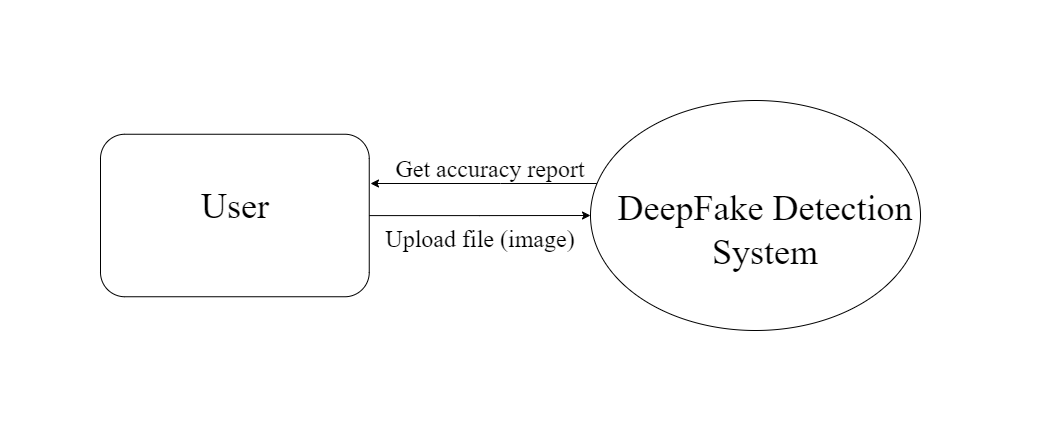

The diagram above was exported from draw.io. Its source (the exported page's mxGraphModel, read from the mxfile embedded in the PNG):
<mxGraphModel dx="1886" dy="606" grid="1" gridSize="10" guides="1" tooltips="1" connect="1" arrows="1" fold="1" page="1" pageScale="1" pageWidth="850" pageHeight="1100" math="0" shadow="0">
  <root>
    <mxCell id="0" />
    <mxCell id="1" parent="0" />
    <mxCell id="gURX_HES62DhZkFZkJOW-16" style="edgeStyle=orthogonalEdgeStyle;rounded=0;orthogonalLoop=1;jettySize=auto;html=1;fontFamily=Times New Roman;fontSize=36;" parent="1" source="gURX_HES62DhZkFZkJOW-1" edge="1">
      <mxGeometry relative="1" as="geometry">
        <mxPoint x="90" y="313" as="targetPoint" />
        <Array as="points">
          <mxPoint x="220" y="313" />
          <mxPoint x="220" y="313" />
        </Array>
      </mxGeometry>
    </mxCell>
    <mxCell id="gURX_HES62DhZkFZkJOW-10" value="" style="group" parent="1" vertex="1" connectable="0">
      <mxGeometry x="-180" y="263.75" width="268.75" height="162.5" as="geometry" />
    </mxCell>
    <mxCell id="gURX_HES62DhZkFZkJOW-3" value="" style="rounded=1;whiteSpace=wrap;html=1;fontFamily=Times New Roman;fontSize=36;" parent="gURX_HES62DhZkFZkJOW-10" vertex="1">
      <mxGeometry width="268.75" height="162.5" as="geometry" />
    </mxCell>
    <mxCell id="gURX_HES62DhZkFZkJOW-4" value="User" style="text;html=1;strokeColor=none;fillColor=none;align=center;verticalAlign=middle;whiteSpace=wrap;rounded=0;fontSize=36;fontFamily=Times New Roman;" parent="gURX_HES62DhZkFZkJOW-10" vertex="1">
      <mxGeometry x="5.6200000000000045" y="26.25" width="257.5" height="92.5" as="geometry" />
    </mxCell>
    <mxCell id="gURX_HES62DhZkFZkJOW-15" style="edgeStyle=orthogonalEdgeStyle;rounded=0;orthogonalLoop=1;jettySize=auto;html=1;fontFamily=Times New Roman;fontSize=36;" parent="1" source="gURX_HES62DhZkFZkJOW-3" target="gURX_HES62DhZkFZkJOW-1" edge="1">
      <mxGeometry relative="1" as="geometry" />
    </mxCell>
    <mxCell id="gURX_HES62DhZkFZkJOW-17" value="" style="group" parent="1" vertex="1" connectable="0">
      <mxGeometry x="300" y="230" width="370" height="230" as="geometry" />
    </mxCell>
    <mxCell id="gURX_HES62DhZkFZkJOW-1" value="" style="ellipse;whiteSpace=wrap;html=1;fontFamily=Times New Roman;fontStyle=1;fontSize=36;" parent="gURX_HES62DhZkFZkJOW-17" vertex="1">
      <mxGeometry x="10" width="330" height="230" as="geometry" />
    </mxCell>
    <mxCell id="gURX_HES62DhZkFZkJOW-2" value="DeepFake Detection System" style="text;html=1;strokeColor=none;fillColor=none;align=center;verticalAlign=middle;whiteSpace=wrap;rounded=0;fontSize=36;fontFamily=Times New Roman;" parent="gURX_HES62DhZkFZkJOW-17" vertex="1">
      <mxGeometry y="70" width="370" height="120" as="geometry" />
    </mxCell>
    <mxCell id="gURX_HES62DhZkFZkJOW-18" value="&lt;font style=&quot;font-size: 24px;&quot;&gt;Upload file (image)&lt;/font&gt;" style="text;html=1;strokeColor=none;fillColor=none;align=center;verticalAlign=middle;whiteSpace=wrap;rounded=0;fontSize=36;fontFamily=Times New Roman;" parent="1" vertex="1">
      <mxGeometry x="-40" y="350" width="480" height="30" as="geometry" />
    </mxCell>
    <mxCell id="gURX_HES62DhZkFZkJOW-20" value="&lt;span style=&quot;font-size: 24px;&quot;&gt;Get accuracy report&lt;/span&gt;" style="text;html=1;strokeColor=none;fillColor=none;align=center;verticalAlign=middle;whiteSpace=wrap;rounded=0;fontSize=36;fontFamily=Times New Roman;" parent="1" vertex="1">
      <mxGeometry x="-30" y="280" width="480" height="30" as="geometry" />
    </mxCell>
  </root>
</mxGraphModel>